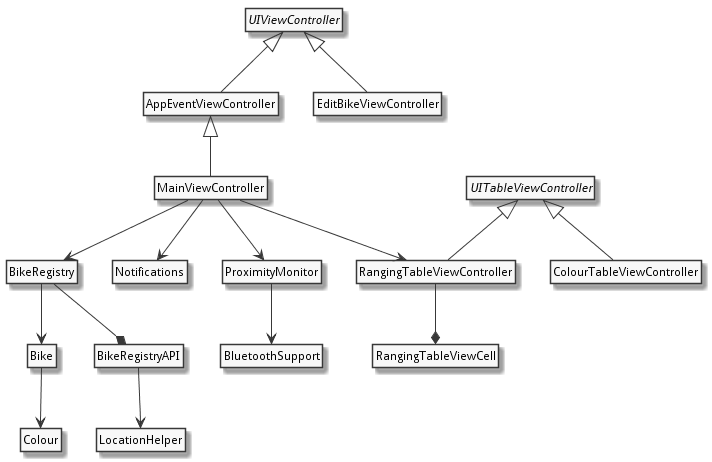

The diagram above was rendered by PlantUML. Its source (embedded in the PNG):
@startuml

skinparam monochrome true
hide empty members
hide circle

abstract class UIViewController
abstract class UITableViewController
class AppEventViewController
class Bike
class BikeRegistry
class BikeRegistryAPI
class BluetoothSupport
class Colour
class ColourTableViewController
class EditBikeViewController
class LocationHelper
class MainViewController
class Notifications
class ProximityMonitor
class RangingTableViewCell
class RangingTableViewController

UIViewController <|-- AppEventViewController
UIViewController <|-- EditBikeViewController
AppEventViewController <|-- MainViewController

UITableViewController <|-- RangingTableViewController
UITableViewController <|-- ColourTableViewController

MainViewController --> RangingTableViewController
MainViewController --> BikeRegistry
MainViewController --> ProximityMonitor
MainViewController --> Notifications

RangingTableViewController --* RangingTableViewCell

BikeRegistry --* BikeRegistryAPI
BikeRegistry --> Bike
BikeRegistryAPI --> LocationHelper

Bike --> Colour
 
ProximityMonitor --> BluetoothSupport


@enduml